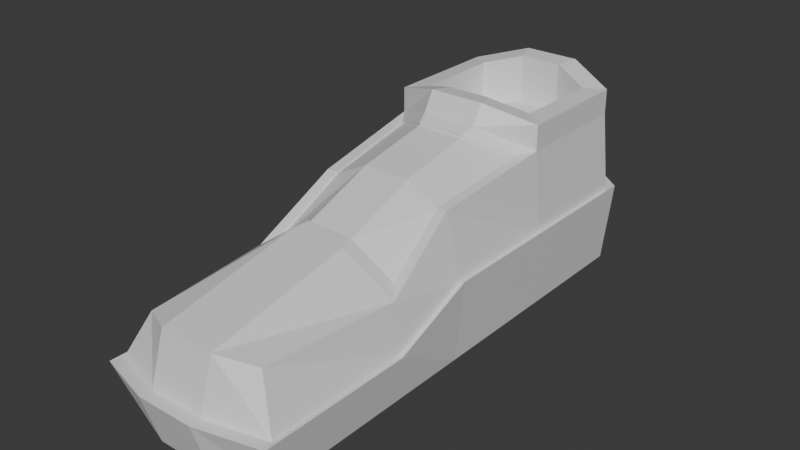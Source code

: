 # Source: shoe.blend  (saved by Blender 5.0.119; exported with 4.5.12 LTS)
import bpy
from mathutils import Matrix  # noqa: F401  (used for matrix-valued properties, if any)

bpy.ops.wm.read_factory_settings(use_empty=True)
scene = bpy.context.scene
scene.name = 'Scene'

# ---- collections
col_collection = bpy.data.collections.new('Collection'); scene.collection.children.link(col_collection)

# ---- materials (node trees are filled in below, after node groups)
mat_material = bpy.data.materials.new('Material')
mat_material.alpha_threshold = 0.0
mat_material.use_backface_culling_lightprobe_volume = False
mat_material.roughness = 0.5
mat_material.line_color = (0.0, 0.0, 0.0, 1.0)

# ---- material node trees
mat_material.use_nodes = True; mat_material.node_tree.nodes.clear()
_N = mat_material.node_tree.nodes; _L = mat_material.node_tree.links
n0 = _N.new('ShaderNodeOutputMaterial'); n0.name = 'Material Output'; n0.location = (200, 100)
n1 = _N.new('ShaderNodeBsdfPrincipled'); n1.name = 'Principled BSDF'; n1.location = (-200, 100)
_L.new(n1.outputs[0], n0.inputs[0])
n0.is_active_output = True

# ---- world
world_world = bpy.data.worlds.new('World'); scene.world = world_world
world_world.use_nodes = True; world_world.node_tree.nodes.clear()
_N = world_world.node_tree.nodes; _L = world_world.node_tree.links
n0 = _N.new('ShaderNodeOutputWorld'); n0.name = 'World Output'; n0.location = (200, 100)
n1 = _N.new('ShaderNodeBackground'); n1.name = 'Background'; n1.location = (-200, 100)
n1.inputs[0].default_value = (0.05088, 0.05088, 0.05088, 1.0)
_L.new(n1.outputs[0], n0.inputs[0])
n0.is_active_output = True
world_world.color = (0.05088, 0.05088, 0.05088)
world_world.sun_shadow_jitter_overblur = 0.0

# ---- meshes
me_cube = bpy.data.meshes.new('Cube')
me_cube.from_pydata([(0.06875, 0.1835, 0.06407), (0.06875, 0.1835, -0.07803), (0.05603, -0.2189, 0.005204), (0.06875, -0.2189, -0.07803), (-0.06875, 0.1835, 0.06376), (-0.06875, 0.1835, -0.07772), (-0.05603, -0.2189, 0.004946), (-0.06875, -0.2189, -0.07772), (-0.06875, -0.1005, -0.07772), (0.06875, -0.1005, 0.005234), (-0.06875, -0.1005, 0.004917), (0.06875, -0.1005, -0.07803), (-0.06051, -0.02992, 0.048), (0.06875, -0.02992, -0.07803), (-0.06875, -0.02992, -0.07772), (0.06051, -0.02992, 0.04828), (-0.06875, 0.07698, 0.06376), (0.06875, 0.07698, -0.07803), (-0.06875, 0.07698, -0.07772), (0.06875, 0.07698, 0.06407), (-0.0688, 0.07698, 0.08596), (-0.0688, 0.1835, 0.08596), (0.0687, 0.1835, 0.08627), (0.0687, 0.07698, 0.08627), (0.02292, 0.2251, -0.07793), (-0.02291, 0.2251, -0.07782), (0.02484, -0.2345, 0.01151), (-0.02483, -0.2345, 0.01139), (-0.02483, -0.2345, -0.07839), (0.02484, -0.2345, -0.07851), (-0.02291, 0.2129, 0.06386), (0.02292, 0.2129, 0.06397), (0.02292, -0.1005, -0.07793), (-0.02291, -0.1005, -0.07782), (-0.02483, -0.1062, 0.03672), (0.02484, -0.1062, 0.03683), (0.05848, -0.08838, 0.01012), (0.05147, -0.02834, 0.04672), (0.02292, -0.02992, -0.07793), (-0.02291, -0.02992, -0.07782), (0.02292, 0.07698, -0.07793), (-0.02291, 0.07698, -0.07782), (-0.02483, 0.05011, 0.08174), (0.02484, 0.05011, 0.08186), (-0.02489, 0.2016, 0.09922), (0.02479, 0.2016, 0.09934), (-0.02489, 0.06027, 0.09922), (0.02479, 0.06027, 0.09934), (0.07647, 0.1835, -0.00698), (-0.07647, -0.2329, -0.0364), (0.07647, -0.2329, -0.0364), (-0.07647, 0.1835, -0.00698), (0.07647, -0.1005, -0.0364), (-0.07647, -0.1005, -0.0364), (0.07647, -0.02992, -0.00698), (-0.07647, -0.02992, -0.00698), (0.07647, 0.07698, -0.00698), (-0.07647, 0.07698, -0.00698), (-0.02291, 0.2251, -0.00698), (0.02292, 0.2251, -0.00698), (0.02484, -0.2485, -0.0335), (-0.02483, -0.2485, -0.0335), (-0.05176, 0.09026, 0.08763), (-0.05176, 0.1704, 0.08763), (0.01863, 0.184, 0.09769), (0.05166, 0.1704, 0.08786), (0.05166, 0.09026, 0.08786), (0.01863, 0.0777, 0.09769), (-0.01873, 0.184, 0.09761), (-0.01873, 0.0777, 0.09761), (-0.05167, 0.09026, 0.04497), (-0.05167, 0.1704, 0.04497), (0.01872, 0.184, 0.05504), (0.05176, 0.1704, 0.04521), (0.05176, 0.09026, 0.04521), (0.01872, 0.0777, 0.05504), (-0.01864, 0.184, 0.05495), (-0.01864, 0.0777, 0.05495), (-0.07195, -0.1044, -0.07907), (-0.07195, -0.2283, -0.07907), (-0.02398, 0.2364, -0.07918), (-0.07195, 0.1928, -0.07907), (0.08004, 0.1928, -0.005044), (0.07195, 0.1928, -0.07941), (0.08004, -0.243, -0.03583), (0.07195, -0.2283, -0.07941), (-0.08003, 0.1928, -0.005044), (0.026, -0.2446, -0.0799), (0.07195, 0.08131, -0.07941), (-0.07195, -0.03057, -0.07907), (0.07195, -0.1044, -0.07941), (0.08004, -0.1044, -0.03583), (-0.08003, -0.1044, -0.03583), (0.07195, -0.03057, -0.07941), (-0.07195, 0.08131, -0.07907), (0.08004, -0.03057, -0.005044), (-0.08003, -0.03057, -0.005044), (0.08004, 0.08131, -0.005044), (-0.08003, 0.08131, -0.005044), (0.02399, 0.2364, -0.0793), (-0.02599, -0.2446, -0.07978), (-0.02398, 0.2364, -0.005044), (0.02399, 0.2364, -0.005044), (0.026, -0.2593, -0.0328), (-0.02599, -0.2593, -0.0328), (-0.08003, -0.243, -0.03583), (0.05147, -0.02891, 0.04859), (0.05847, -0.08895, 0.01198), (0.02113, -0.09376, 0.03885), (-0.05847, -0.08895, 0.01171), (-0.05146, -0.02891, 0.04835), (0.05847, 0.062, 0.06202), (-0.05847, 0.062, 0.06175), (0.02113, 0.03915, 0.07715), (-0.02112, -0.09376, 0.03876), (-0.02112, 0.03915, 0.07705), (0.02113, -0.09319, 0.03699), (-0.05847, -0.08838, 0.009846), (-0.05146, -0.02834, 0.04649), (0.05848, 0.06257, 0.06016), (0.02113, -0.02813, 0.06225), (-0.05847, 0.06257, 0.05989), (0.02113, 0.03972, 0.07528), (-0.02112, -0.09319, 0.03689), (-0.02112, -0.02813, 0.06215), (-0.02112, 0.03972, 0.07519)], [], [(34, 10, 6, 27), (61, 27, 6, 49), (57, 16, 4, 51), (32, 11, 3, 29), (52, 9, 2, 50), (59, 31, 0, 48), (54, 15, 9, 52), (38, 13, 11, 32), (49, 6, 10, 53), (34, 35, 108, 114), (19, 43, 113, 111), (40, 17, 13, 38), (56, 19, 15, 54), (53, 10, 12, 55), (48, 0, 19, 56), (24, 1, 17, 40), (4, 16, 20, 21), (55, 12, 16, 57), (20, 46, 69, 62), (19, 0, 22, 23), (43, 19, 23, 47), (30, 4, 21, 44), (0, 31, 45, 22), (31, 30, 44, 45), (16, 42, 46, 20), (42, 43, 47, 46), (22, 45, 64, 65), (47, 23, 66, 67), (5, 25, 41, 18), (25, 24, 40, 41), (18, 41, 39, 14), (41, 40, 38, 39), (12, 10, 109, 110), (10, 34, 114, 109), (9, 15, 106, 107), (15, 19, 111, 106), (14, 39, 33, 8), (39, 38, 32, 33), (51, 4, 30, 58), (58, 30, 31, 59), (8, 33, 28, 7), (33, 32, 29, 28), (50, 2, 26, 60), (60, 26, 27, 61), (9, 35, 26, 2), (35, 34, 27, 26), (8, 7, 79, 78), (50, 60, 103, 84), (60, 61, 104, 103), (14, 8, 78, 89), (61, 49, 105, 104), (17, 1, 83, 88), (57, 51, 86, 98), (52, 50, 84, 91), (28, 29, 87, 100), (59, 48, 82, 102), (18, 14, 89, 94), (29, 3, 85, 87), (7, 28, 100, 79), (54, 52, 91, 95), (67, 66, 74, 75), (64, 68, 76, 72), (69, 67, 75, 77), (44, 21, 63, 68), (23, 22, 65, 66), (21, 20, 62, 63), (46, 47, 67, 69), (45, 44, 68, 64), (76, 71, 70, 77), (73, 72, 75, 74), (72, 76, 77, 75), (65, 64, 72, 73), (62, 69, 77, 70), (68, 63, 71, 76), (66, 65, 73, 74), (63, 62, 70, 71), (87, 103, 104, 100), (85, 84, 103, 87), (80, 101, 102, 99), (81, 86, 101, 80), (89, 96, 98, 94), (83, 82, 97, 88), (78, 92, 96, 89), (88, 97, 95, 93), (79, 105, 92, 78), (93, 95, 91, 90), (99, 102, 82, 83), (90, 91, 84, 85), (94, 98, 86, 81), (100, 104, 105, 79), (58, 59, 102, 101), (25, 5, 81, 80), (3, 11, 90, 85), (51, 58, 101, 86), (13, 17, 88, 93), (55, 57, 98, 96), (5, 18, 94, 81), (48, 56, 97, 82), (1, 24, 99, 83), (53, 55, 96, 92), (24, 25, 80, 99), (56, 54, 95, 97), (49, 53, 92, 105), (11, 13, 93, 90), (115, 112, 121, 125), (109, 114, 123, 117), (107, 106, 37, 36), (106, 111, 119, 37), (111, 113, 122, 119), (110, 109, 117, 118), (42, 16, 112, 115), (16, 12, 110, 112), (43, 42, 115, 113), (35, 9, 107, 108), (124, 118, 117, 123), (125, 121, 118, 124), (119, 122, 120, 37), (122, 125, 124, 120), (37, 120, 116, 36), (120, 124, 123, 116), (108, 107, 36, 116), (114, 108, 116, 123), (112, 110, 118, 121), (113, 115, 125, 122)])
_uv = me_cube.uv_layers.new(name='UVMap')
_uv.uv.foreach_set('vector', [0.7917, 0.6765, 0.875, 0.6765, 0.875, 0.75, 0.7917, 0.75, 0.5, 0.9167, 0.625, 0.9167, 0.625, 1.0, 0.5, 1.0, 0.5, 0.1838, 0.625, 0.1838, 0.625, 0.25, 0.5, 0.25, 0.2917, 0.6765, 0.375, 0.6765, 0.375, 0.75, 0.2917, 0.75, 0.5, 0.6765, 0.625, 0.6765, 0.625, 0.75, 0.5, 0.75, 0.5, 0.4167, 0.625, 0.4167, 0.625, 0.5, 0.5, 0.5, 0.5, 0.6326, 0.625, 0.6326, 0.625, 0.6765, 0.5, 0.6765, 0.2917, 0.6326, 0.375, 0.6326, 0.375, 0.6765, 0.2917, 0.6765, 0.5, 0.0, 0.625, 0.0, 0.625, 0.07355, 0.5, 0.07355, 0.7917, 0.6765, 0.7083, 0.6765, 0.7083, 0.6765, 0.7917, 0.6765, 0.625, 0.5662, 0.7083, 0.5662, 0.7083, 0.5662, 0.625, 0.5662, 0.2917, 0.5662, 0.375, 0.5662, 0.375, 0.6326, 0.2917, 0.6326, 0.5, 0.5662, 0.625, 0.5662, 0.625, 0.6326, 0.5, 0.6326, 0.5, 0.07355, 0.625, 0.07355, 0.625, 0.1174, 0.5, 0.1174, 0.5, 0.5, 0.625, 0.5, 0.625, 0.5662, 0.5, 0.5662, 0.2917, 0.5, 0.375, 0.5, 0.375, 0.5662, 0.2917, 0.5662, 0.625, 0.25, 0.625, 0.1838, 0.625, 0.1838, 0.625, 0.25, 0.5, 0.1174, 0.625, 0.1174, 0.625, 0.1838, 0.5, 0.1838, 0.875, 0.5662, 0.7917, 0.5662, 0.7917, 0.5662, 0.875, 0.5662, 0.625, 0.5662, 0.625, 0.5, 0.625, 0.5, 0.625, 0.5662, 0.7083, 0.5662, 0.625, 0.5662, 0.625, 0.5662, 0.7083, 0.5662, 0.625, 0.3333, 0.625, 0.25, 0.625, 0.25, 0.625, 0.3333, 0.625, 0.5, 0.625, 0.4167, 0.625, 0.4167, 0.625, 0.5, 0.625, 0.4167, 0.625, 0.3333, 0.625, 0.3333, 0.625, 0.4167, 0.875, 0.5662, 0.7917, 0.5662, 0.7917, 0.5662, 0.875, 0.5662, 0.7917, 0.5662, 0.7083, 0.5662, 0.7083, 0.5662, 0.7917, 0.5662, 0.625, 0.5, 0.625, 0.4167, 0.625, 0.4167, 0.625, 0.5, 0.7083, 0.5662, 0.625, 0.5662, 0.625, 0.5662, 0.7083, 0.5662, 0.125, 0.5, 0.2083, 0.5, 0.2083, 0.5662, 0.125, 0.5662, 0.2083, 0.5, 0.2917, 0.5, 0.2917, 0.5662, 0.2083, 0.5662, 0.125, 0.5662, 0.2083, 0.5662, 0.2083, 0.6326, 0.125, 0.6326, 0.2083, 0.5662, 0.2917, 0.5662, 0.2917, 0.6326, 0.2083, 0.6326, 0.625, 0.1174, 0.625, 0.07355, 0.625, 0.07355, 0.625, 0.1174, 0.875, 0.6765, 0.7917, 0.6765, 0.7917, 0.6765, 0.875, 0.6765, 0.625, 0.6765, 0.625, 0.6326, 0.625, 0.6326, 0.625, 0.6765, 0.625, 0.6326, 0.625, 0.5662, 0.625, 0.5662, 0.625, 0.6326, 0.125, 0.6326, 0.2083, 0.6326, 0.2083, 0.6765, 0.125, 0.6765, 0.2083, 0.6326, 0.2917, 0.6326, 0.2917, 0.6765, 0.2083, 0.6765, 0.5, 0.25, 0.625, 0.25, 0.625, 0.3333, 0.5, 0.3333, 0.5, 0.3333, 0.625, 0.3333, 0.625, 0.4167, 0.5, 0.4167, 0.125, 0.6765, 0.2083, 0.6765, 0.2083, 0.75, 0.125, 0.75, 0.2083, 0.6765, 0.2917, 0.6765, 0.2917, 0.75, 0.2083, 0.75, 0.5, 0.75, 0.625, 0.75, 0.625, 0.8333, 0.5, 0.8333, 0.5, 0.8333, 0.625, 0.8333, 0.625, 0.9167, 0.5, 0.9167, 0.625, 0.6765, 0.7083, 0.6765, 0.7083, 0.75, 0.625, 0.75, 0.7083, 0.6765, 0.7917, 0.6765, 0.7917, 0.75, 0.7083, 0.75, 0.125, 0.6765, 0.125, 0.75, 0.125, 0.75, 0.125, 0.6765, 0.5, 0.75, 0.5, 0.8333, 0.5, 0.8333, 0.5, 0.75, 0.5, 0.8333, 0.5, 0.9167, 0.5, 0.9167, 0.5, 0.8333, 0.125, 0.6326, 0.125, 0.6765, 0.125, 0.6765, 0.125, 0.6326, 0.5, 0.9167, 0.5, 1.0, 0.5, 1.0, 0.5, 0.9167, 0.375, 0.5662, 0.375, 0.5, 0.375, 0.5, 0.375, 0.5662, 0.5, 0.1838, 0.5, 0.25, 0.5, 0.25, 0.5, 0.1838, 0.5, 0.6765, 0.5, 0.75, 0.5, 0.75, 0.5, 0.6765, 0.2083, 0.75, 0.2917, 0.75, 0.2917, 0.75, 0.2083, 0.75, 0.5, 0.4167, 0.5, 0.5, 0.5, 0.5, 0.5, 0.4167, 0.125, 0.5662, 0.125, 0.6326, 0.125, 0.6326, 0.125, 0.5662, 0.2917, 0.75, 0.375, 0.75, 0.375, 0.75, 0.2917, 0.75, 0.125, 0.75, 0.2083, 0.75, 0.2083, 0.75, 0.125, 0.75, 0.5, 0.6326, 0.5, 0.6765, 0.5, 0.6765, 0.5, 0.6326, 0.7083, 0.5662, 0.625, 0.5662, 0.625, 0.5662, 0.7083, 0.5662, 0.625, 0.4167, 0.625, 0.3333, 0.625, 0.3333, 0.625, 0.4167, 0.7917, 0.5662, 0.7083, 0.5662, 0.7083, 0.5662, 0.7917, 0.5662, 0.625, 0.3333, 0.625, 0.25, 0.625, 0.25, 0.625, 0.3333, 0.625, 0.5662, 0.625, 0.5, 0.625, 0.5, 0.625, 0.5662, 0.625, 0.25, 0.625, 0.1838, 0.625, 0.1838, 0.625, 0.25, 0.7917, 0.5662, 0.7083, 0.5662, 0.7083, 0.5662, 0.7917, 0.5662, 0.625, 0.4167, 0.625, 0.3333, 0.625, 0.3333, 0.625, 0.4167, 0.7917, 0.5, 0.875, 0.5, 0.875, 0.5662, 0.7917, 0.5662, 0.625, 0.5, 0.7083, 0.5, 0.7083, 0.5662, 0.625, 0.5662, 0.7083, 0.5, 0.7917, 0.5, 0.7917, 0.5662, 0.7083, 0.5662, 0.625, 0.5, 0.625, 0.4167, 0.625, 0.4167, 0.625, 0.5, 0.875, 0.5662, 0.7917, 0.5662, 0.7917, 0.5662, 0.875, 0.5662, 0.625, 0.3333, 0.625, 0.25, 0.625, 0.25, 0.625, 0.3333, 0.625, 0.5662, 0.625, 0.5, 0.625, 0.5, 0.625, 0.5662, 0.625, 0.25, 0.625, 0.1838, 0.625, 0.1838, 0.625, 0.25, 0.375, 0.8333, 0.5, 0.8333, 0.5, 0.9167, 0.375, 0.9167, 0.375, 0.75, 0.5, 0.75, 0.5, 0.8333, 0.375, 0.8333, 0.375, 0.3333, 0.5, 0.3333, 0.5, 0.4167, 0.375, 0.4167, 0.375, 0.25, 0.5, 0.25, 0.5, 0.3333, 0.375, 0.3333, 0.375, 0.1174, 0.5, 0.1174, 0.5, 0.1838, 0.375, 0.1838, 0.375, 0.5, 0.5, 0.5, 0.5, 0.5662, 0.375, 0.5662, 0.375, 0.07355, 0.5, 0.07355, 0.5, 0.1174, 0.375, 0.1174, 0.375, 0.5662, 0.5, 0.5662, 0.5, 0.6326, 0.375, 0.6326, 0.375, 0.0, 0.5, 0.0, 0.5, 0.07355, 0.375, 0.07355, 0.375, 0.6326, 0.5, 0.6326, 0.5, 0.6765, 0.375, 0.6765, 0.375, 0.4167, 0.5, 0.4167, 0.5, 0.5, 0.375, 0.5, 0.375, 0.6765, 0.5, 0.6765, 0.5, 0.75, 0.375, 0.75, 0.375, 0.1838, 0.5, 0.1838, 0.5, 0.25, 0.375, 0.25, 0.375, 0.9167, 0.5, 0.9167, 0.5, 1.0, 0.375, 1.0, 0.5, 0.3333, 0.5, 0.4167, 0.5, 0.4167, 0.5, 0.3333, 0.2083, 0.5, 0.125, 0.5, 0.125, 0.5, 0.2083, 0.5, 0.375, 0.75, 0.375, 0.6765, 0.375, 0.6765, 0.375, 0.75, 0.5, 0.25, 0.5, 0.3333, 0.5, 0.3333, 0.5, 0.25, 0.375, 0.6326, 0.375, 0.5662, 0.375, 0.5662, 0.375, 0.6326, 0.5, 0.1174, 0.5, 0.1838, 0.5, 0.1838, 0.5, 0.1174, 0.125, 0.5, 0.125, 0.5662, 0.125, 0.5662, 0.125, 0.5, 0.5, 0.5, 0.5, 0.5662, 0.5, 0.5662, 0.5, 0.5, 0.375, 0.5, 0.2917, 0.5, 0.2917, 0.5, 0.375, 0.5, 0.5, 0.07355, 0.5, 0.1174, 0.5, 0.1174, 0.5, 0.07355, 0.2917, 0.5, 0.2083, 0.5, 0.2083, 0.5, 0.2917, 0.5, 0.5, 0.5662, 0.5, 0.6326, 0.5, 0.6326, 0.5, 0.5662, 0.5, 0.0, 0.5, 0.07355, 0.5, 0.07355, 0.5, 0.0, 0.375, 0.6765, 0.375, 0.6326, 0.375, 0.6326, 0.375, 0.6765, 0.7917, 0.5662, 0.875, 0.5662, 0.875, 0.5662, 0.7917, 0.5662, 0.875, 0.6765, 0.7917, 0.6765, 0.7917, 0.6765, 0.875, 0.6765, 0.625, 0.6765, 0.625, 0.6326, 0.625, 0.6326, 0.625, 0.6765, 0.625, 0.6326, 0.625, 0.5662, 0.625, 0.5662, 0.625, 0.6326, 0.625, 0.5662, 0.7083, 0.5662, 0.7083, 0.5662, 0.625, 0.5662, 0.625, 0.1174, 0.625, 0.07355, 0.625, 0.07355, 0.625, 0.1174, 0.7917, 0.5662, 0.875, 0.5662, 0.875, 0.5662, 0.7917, 0.5662, 0.625, 0.1838, 0.625, 0.1174, 0.625, 0.1174, 0.625, 0.1838, 0.7083, 0.5662, 0.7917, 0.5662, 0.7917, 0.5662, 0.7083, 0.5662, 0.7083, 0.6765, 0.625, 0.6765, 0.625, 0.6765, 0.7083, 0.6765, 0.7917, 0.6326, 0.875, 0.6326, 0.875, 0.6765, 0.7917, 0.6765, 0.7917, 0.5662, 0.875, 0.5662, 0.875, 0.6326, 0.7917, 0.6326, 0.625, 0.5662, 0.7083, 0.5662, 0.7083, 0.6326, 0.625, 0.6326, 0.7083, 0.5662, 0.7917, 0.5662, 0.7917, 0.6326, 0.7083, 0.6326, 0.625, 0.6326, 0.7083, 0.6326, 0.7083, 0.6765, 0.625, 0.6765, 0.7083, 0.6326, 0.7917, 0.6326, 0.7917, 0.6765, 0.7083, 0.6765, 0.7083, 0.6765, 0.625, 0.6765, 0.625, 0.6765, 0.7083, 0.6765, 0.7917, 0.6765, 0.7083, 0.6765, 0.7083, 0.6765, 0.7917, 0.6765, 0.625, 0.1838, 0.625, 0.1174, 0.625, 0.1174, 0.625, 0.1838, 0.7083, 0.5662, 0.7917, 0.5662, 0.7917, 0.5662, 0.7083, 0.5662])
me_cube.materials.append(mat_material)
me_cube.use_mirror_vertex_groups = False
me_cube.update()

# ---- objects
ob_shoe = bpy.data.objects.new('shoe', me_cube)

# ---- transforms, parenting, visibility, modifiers, constraints
ob_shoe.location = (0.0, 0.0, 0.0)
ob_shoe.lock_rotations_4d = False
ob_shoe.empty_display_type = 'ARROWS'
ob_shoe.lineart.crease_threshold = 0.0

# ---- collection membership
col_collection.objects.link(ob_shoe)

# ---- scene / render settings (as saved in the file)
scene.frame_start = 1; scene.frame_end = 250; scene.frame_set(1)
scene.render.engine = 'BLENDER_EEVEE_NEXT'
scene.render.bake_bias = 0.0
scene.render.bake_samples = 0
scene.cycles.sampling_pattern = 'TABULATED_SOBOL'
scene.eevee.use_volume_custom_range = False
bpy.context.view_layer.update()

# ---- added for rendering (the .blend has no active camera and no usable light): camera, sun
cam_auto = bpy.data.cameras.new('AutoCamera')
cam_auto.lens = 50.0
cam_auto.sensor_width = 36.0
cam_auto.clip_end = 1000.0
ob_auto_camera = bpy.data.objects.new('AutoCamera', cam_auto)
scene.collection.objects.link(ob_auto_camera)
ob_auto_camera.location = (0.509633, -0.62302, 0.417423)
ob_auto_camera.rotation_euler = (1.09748, -7.21219e-08, 0.694738)
scene.camera = ob_auto_camera
light_auto_sun = bpy.data.lights.new('AutoSun', 'SUN')
light_auto_sun.energy = 3.0
light_auto_sun.angle = 0.0523599
ob_auto_sun = bpy.data.objects.new('AutoSun', light_auto_sun)
scene.collection.objects.link(ob_auto_sun)
ob_auto_sun.rotation_euler = (0.872665, 0.174533, 0.523599)
bpy.context.view_layer.update()
